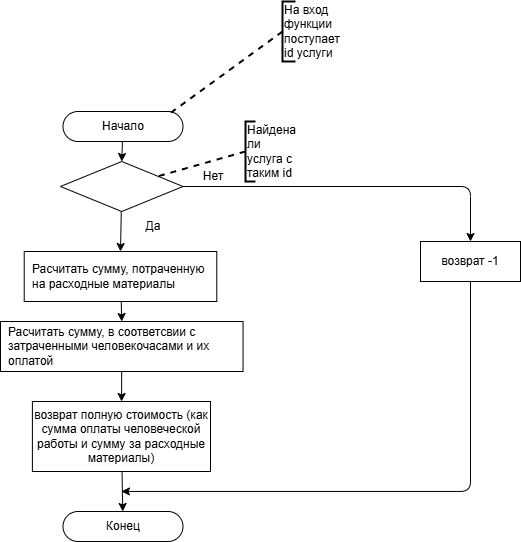

The diagram above was exported from draw.io. Its source (the exported page's mxGraphModel, read from the mxfile embedded in the PNG):
<mxGraphModel dx="636" dy="1339" grid="1" gridSize="10" guides="1" tooltips="1" connect="1" arrows="1" fold="1" page="1" pageScale="1" pageWidth="850" pageHeight="1100" math="0" shadow="0">
  <root>
    <mxCell id="0" />
    <mxCell id="1" parent="0" />
    <mxCell id="7" style="edgeStyle=none;html=1;entryX=0.5;entryY=0;entryDx=0;entryDy=0;" parent="1" source="18" target="6" edge="1">
      <mxGeometry relative="1" as="geometry">
        <mxPoint x="303" y="370" as="sourcePoint" />
      </mxGeometry>
    </mxCell>
    <mxCell id="2" value="Начало" style="rounded=1;whiteSpace=wrap;html=1;arcSize=50;" parent="1" vertex="1">
      <mxGeometry x="242.5" y="120" width="120" height="30" as="geometry" />
    </mxCell>
    <mxCell id="3" value="Конец" style="rounded=1;whiteSpace=wrap;html=1;arcSize=50;" parent="1" vertex="1">
      <mxGeometry x="242.5" y="520" width="120" height="30" as="geometry" />
    </mxCell>
    <mxCell id="4" value="" style="endArrow=none;dashed=1;html=1;strokeWidth=2;exitX=0;exitY=0.5;exitDx=0;exitDy=0;exitPerimeter=0;entryX=0.867;entryY=0.133;entryDx=0;entryDy=0;entryPerimeter=0;" parent="1" source="5" target="2" edge="1">
      <mxGeometry width="50" height="50" relative="1" as="geometry">
        <mxPoint x="222" y="130" as="sourcePoint" />
        <mxPoint x="405" y="100" as="targetPoint" />
      </mxGeometry>
    </mxCell>
    <mxCell id="5" value="&lt;span style=&quot;color: rgb(0, 0, 0); text-align: center; text-wrap-mode: wrap;&quot;&gt;На вход функции поступает id услуги&lt;/span&gt;" style="strokeWidth=2;html=1;shape=mxgraph.flowchart.annotation_1;align=left;pointerEvents=1;" parent="1" vertex="1">
      <mxGeometry x="462" y="10" width="13" height="60" as="geometry" />
    </mxCell>
    <mxCell id="29" style="edgeStyle=none;html=1;entryX=0.5;entryY=0;entryDx=0;entryDy=0;" parent="1" source="6" target="28" edge="1">
      <mxGeometry relative="1" as="geometry" />
    </mxCell>
    <mxCell id="6" value="Расчитать сумму, потраченную на расходные материалы" style="rounded=0;whiteSpace=wrap;align=left;spacing=8;labelBackgroundColor=none;fontColor=default;" parent="1" vertex="1">
      <mxGeometry x="203.72" y="260" width="192.56" height="50" as="geometry" />
    </mxCell>
    <mxCell id="17" value="" style="edgeStyle=none;html=1;entryX=0.5;entryY=0;entryDx=0;entryDy=0;" parent="1" source="2" target="18" edge="1">
      <mxGeometry relative="1" as="geometry">
        <mxPoint x="303" y="150" as="sourcePoint" />
        <mxPoint x="303" y="240" as="targetPoint" />
      </mxGeometry>
    </mxCell>
    <mxCell id="18" value="" style="rhombus;whiteSpace=wrap;html=1;" parent="1" vertex="1">
      <mxGeometry x="240" y="170" width="122.5" height="50" as="geometry" />
    </mxCell>
    <mxCell id="19" value="" style="endArrow=none;dashed=1;html=1;strokeWidth=2;exitX=0;exitY=0.5;exitDx=0;exitDy=0;exitPerimeter=0;" parent="1" source="20" target="18" edge="1">
      <mxGeometry width="50" height="50" relative="1" as="geometry">
        <mxPoint x="250" y="258" as="sourcePoint" />
        <mxPoint x="375" y="252" as="targetPoint" />
      </mxGeometry>
    </mxCell>
    <mxCell id="20" value="&lt;span style=&quot;color: rgb(0, 0, 0); text-align: center; text-wrap-mode: wrap;&quot;&gt;Найдена ли услуга с таким id&lt;/span&gt;" style="strokeWidth=2;html=1;shape=mxgraph.flowchart.annotation_1;align=left;pointerEvents=1;" parent="1" vertex="1">
      <mxGeometry x="425" y="130" width="10" height="60" as="geometry" />
    </mxCell>
    <mxCell id="23" value="Да" style="text;html=1;align=center;verticalAlign=middle;whiteSpace=wrap;rounded=0;" parent="1" vertex="1">
      <mxGeometry x="302.5" y="220" width="60" height="30" as="geometry" />
    </mxCell>
    <mxCell id="24" value="Нет" style="text;html=1;align=center;verticalAlign=middle;whiteSpace=wrap;rounded=0;" parent="1" vertex="1">
      <mxGeometry x="362.5" y="170" width="60" height="30" as="geometry" />
    </mxCell>
    <mxCell id="25" style="edgeStyle=orthogonalEdgeStyle;html=1;exitX=0.5;exitY=1;exitDx=0;exitDy=0;" parent="1" source="16" edge="1">
      <mxGeometry relative="1" as="geometry">
        <mxPoint x="497" y="265" as="sourcePoint" />
        <mxPoint x="300" y="500" as="targetPoint" />
        <Array as="points">
          <mxPoint x="650" y="500" />
          <mxPoint x="301" y="500" />
        </Array>
      </mxGeometry>
    </mxCell>
    <mxCell id="37" style="edgeStyle=none;html=1;" parent="1" source="28" target="36" edge="1">
      <mxGeometry relative="1" as="geometry" />
    </mxCell>
    <mxCell id="28" value="Расчитать сумму, в соответсвии с затраченными человекочасами и их оплатой" style="rounded=0;whiteSpace=wrap;align=left;spacing=8;labelBackgroundColor=none;fontColor=default;" parent="1" vertex="1">
      <mxGeometry x="180" y="330" width="242.56" height="50" as="geometry" />
    </mxCell>
    <mxCell id="30" value="" style="edgeStyle=orthogonalEdgeStyle;html=1;exitX=1;exitY=0.5;exitDx=0;exitDy=0;" parent="1" source="18" target="16" edge="1">
      <mxGeometry relative="1" as="geometry">
        <mxPoint x="358" y="195" as="sourcePoint" />
        <mxPoint x="650" y="740" as="targetPoint" />
      </mxGeometry>
    </mxCell>
    <mxCell id="16" value="возврат -1" style="rounded=0;whiteSpace=wrap;html=1;" parent="1" vertex="1">
      <mxGeometry x="600" y="250" width="100" height="40" as="geometry" />
    </mxCell>
    <mxCell id="38" style="edgeStyle=none;html=1;" parent="1" source="36" target="3" edge="1">
      <mxGeometry relative="1" as="geometry" />
    </mxCell>
    <mxCell id="36" value="возврат полную стоимость (как сумма оплаты человеческой работы и сумму за расходные материалы)" style="rounded=0;whiteSpace=wrap;html=1;" parent="1" vertex="1">
      <mxGeometry x="211.9" y="410" width="178.1" height="70" as="geometry" />
    </mxCell>
  </root>
</mxGraphModel>